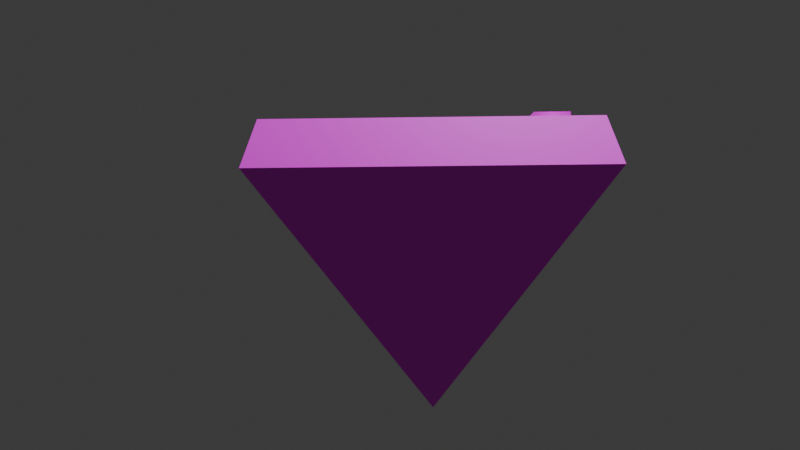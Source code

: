 # Source: CameraTarget.blend  (saved by Blender 4.0.36; exported with 4.5.12 LTS)
import bpy
from mathutils import Matrix  # noqa: F401  (used for matrix-valued properties, if any)

bpy.ops.wm.read_factory_settings(use_empty=True)
scene = bpy.context.scene
scene.name = 'Scene'

# ---- collections
col_collection = bpy.data.collections.new('Collection'); scene.collection.children.link(col_collection)

# ---- images (referenced by path relative to the original .blend; pixels are not part of the script)
import os
ASSET_DIR = os.environ.get("B2B_ASSET_DIR", "")  # directory of the original .blend (textures are referenced by path, not embedded)
HERE = os.path.dirname(os.path.abspath(__file__))  # packed textures are extracted next to this script under _unpacked/

def load_image(name, relpath, width, height, colorspace="sRGB"):
    """Load a texture the original file referenced (path relative to the .blend, or extracted next to this script)."""
    p = next((c for c in (os.path.join(HERE, relpath), os.path.join(ASSET_DIR, relpath)) if relpath and os.path.exists(c)), "")
    if p:
        img = bpy.data.images.load(p, check_existing=True)
        img.name = name
    else:  # same state as the original file: an image datablock whose file is absent (Cycles renders it pink)
        img = bpy.data.images.new(name, width, height)
        img.source = "FILE"
        img.filepath = "//" + (relpath or name)
    img.colorspace_settings.name = colorspace
    return img
img_cameratarget = load_image('CameraTarget', 'CameraTarget.png', 1024, 1024, 'sRGB')
img_t = load_image('T', 'T.png', 1024, 1024, 'sRGB')

# ---- materials (node trees are filled in below, after node groups)
mat_cameratarget = bpy.data.materials.new('CameraTarget')
mat_cameratarget.use_transparent_shadow = False
mat_t = bpy.data.materials.new('T')
mat_t.use_transparent_shadow = False

# ---- material node trees
mat_cameratarget.use_nodes = True; mat_cameratarget.node_tree.nodes.clear()
_N = mat_cameratarget.node_tree.nodes; _L = mat_cameratarget.node_tree.links
n0 = _N.new('ShaderNodeBsdfPrincipled'); n0.name = 'プリンシプルBSDF'; n0.location = (10, 300)
n0.inputs[3].default_value = 1.45
n1 = _N.new('ShaderNodeOutputMaterial'); n1.name = 'マテリアル出力'; n1.location = (300, 300)
n2 = _N.new('ShaderNodeTexImage'); n2.name = '画像テクスチャ'; n2.location = (-280, 275)
n2.image = img_cameratarget
_L.new(n0.outputs[0], n1.inputs[0])
_L.new(n2.outputs[0], n0.inputs[0])
n1.is_active_output = True
mat_t.use_nodes = True; mat_t.node_tree.nodes.clear()
_N = mat_t.node_tree.nodes; _L = mat_t.node_tree.links
n0 = _N.new('ShaderNodeBsdfPrincipled'); n0.name = 'プリンシプルBSDF'; n0.location = (10, 300)
n0.inputs[3].default_value = 1.45
n1 = _N.new('ShaderNodeOutputMaterial'); n1.name = 'マテリアル出力'; n1.location = (300, 300)
n2 = _N.new('ShaderNodeTexImage'); n2.name = '画像テクスチャ'; n2.location = (-280, 275)
n2.image = img_t
_L.new(n0.outputs[0], n1.inputs[0])
_L.new(n2.outputs[0], n0.inputs[0])
n1.is_active_output = True

# ---- world
world_world = bpy.data.worlds.new('World'); scene.world = world_world
world_world.use_nodes = True; world_world.node_tree.nodes.clear()
_N = world_world.node_tree.nodes; _L = world_world.node_tree.links
n0 = _N.new('ShaderNodeOutputWorld'); n0.name = 'World Output'; n0.location = (300, 300)
n1 = _N.new('ShaderNodeBackground'); n1.name = 'Background'; n1.location = (10, 300)
n1.inputs[0].default_value = (0.05088, 0.05088, 0.05088, 1.0)
_L.new(n1.outputs[0], n0.inputs[0])
n0.is_active_output = True
world_world.color = (0.05088, 0.05088, 0.05088)
world_world.use_sun_shadow = False
world_world.sun_shadow_jitter_overblur = 0.0

# ---- cameras
cam_camera = bpy.data.cameras.new('Camera')
cam_camera.clip_end = 100.0
cam_camera.ortho_scale = 7.314

# ---- lights
light_light = bpy.data.lights.new('Light', 'POINT')
light_light.transmission_factor = 0.0
light_light.use_soft_falloff = False
light_light.energy = 1000.0
light_light.shadow_soft_size = 0.1
light_light.shadow_maximum_resolution = 0.006
light_light.use_absolute_resolution = True

# ---- meshes
me_x = bpy.data.meshes.new('立方体')
me_x.from_pydata([(-1.092, -1.092, 0.7147), (-1.0, -1.0, 1.0), (-1.092, 1.092, 0.7147), (-1.0, 1.0, 1.0), (1.092, -1.092, 0.7147), (1.0, -1.0, 1.0), (1.092, 1.092, 0.7147), (1.0, 1.0, 1.0), (0.0, 0.002994, -0.8238), (-1.0, 0.0, 1.0), (-1.092, 0.0, 0.7147), (1.092, 0.0, 0.7147), (1.0, 0.0, 1.0)], [], [(10, 9, 3, 2), (2, 3, 7, 6), (11, 12, 5, 4), (4, 5, 1, 0), (4, 0, 8), (12, 9, 1, 5), (6, 11, 8), (2, 6, 8), (10, 2, 8), (11, 4, 8), (0, 10, 8), (7, 3, 9, 12), (6, 7, 12, 11), (0, 1, 9, 10)])
_uv = me_x.uv_layers.new(name='UVマップ')
_uv.uv.foreach_set('vector', [0.375, 0.125, 0.625, 0.125, 0.625, 0.25, 0.375, 0.25, 0.375, 0.25, 0.625, 0.25, 0.625, 0.5, 0.375, 0.5, 0.375, 0.625, 0.625, 0.625, 0.625, 0.75, 0.375, 0.75, 0.375, 0.75, 0.625, 0.75, 0.625, 1.0, 0.375, 1.0, 0.375, 0.75, 0.375, 1.0, 0.375, 0.75, 0.625, 0.625, 0.875, 0.625, 0.875, 0.75, 0.625, 0.75, 0.375, 0.5, 0.375, 0.625, 0.375, 0.5, 0.375, 0.25, 0.375, 0.5, 0.375, 0.25, 0.375, 0.125, 0.375, 0.25, 0.375, 0.125, 0.375, 0.625, 0.375, 0.75, 0.375, 0.625, 0.375, 0.0, 0.375, 0.125, 0.375, 0.0, 0.625, 0.5, 0.875, 0.5, 0.875, 0.625, 0.625, 0.625, 0.375, 0.5, 0.625, 0.5, 0.625, 0.625, 0.375, 0.625, 0.375, 0.0, 0.625, 0.0, 0.625, 0.125, 0.375, 0.125])
me_x.materials.append(mat_cameratarget)
me_x.update()

# ---- curves / text
txt_x = bpy.data.curves.new('テキスト', 'FONT')
txt_x.dimensions = '2D'
txt_x.body = 'T'
txt_x.materials.append(mat_t)
txt_x.extrude = 0.02

# ---- objects
ob_light = bpy.data.objects.new('Light', light_light)
ob_camera = bpy.data.objects.new('Camera', cam_camera)
ob_x = bpy.data.objects.new('立方体', me_x)
ob_x_1 = bpy.data.objects.new('テキスト', txt_x)

# ---- transforms, parenting, visibility, modifiers, constraints
ob_light.location = (4.076, 1.005, 5.904)
ob_light.rotation_euler = (0.6503, 0.05522, 1.866)
ob_light.lock_rotations_4d = False
ob_light.empty_display_type = 'ARROWS'
ob_light.color = (0.0, 0.0, 0.0, 0.0)
ob_light.lineart.crease_threshold = 0.0
ob_camera.location = (7.359, -0.06992, 1.213)
ob_camera.rotation_euler = (1.572, 0.009936, 1.589)
ob_camera.lock_rotations_4d = False
ob_camera.empty_display_type = 'ARROWS'
ob_camera.color = (0.0, 0.0, 0.0, 0.0)
ob_camera.display_type = 'WIRE'
ob_camera.lineart.crease_threshold = 0.0
ob_x.location = (0.0, 0.0, 0.8363)
ob_x_1.location = (-0.71, -0.86, 1.836)
ob_x_1.scale = (2.479, 2.479, 2.479)

# ---- collection membership
col_collection.objects.link(ob_light)
col_collection.objects.link(ob_camera)
col_collection.objects.link(ob_x)
col_collection.objects.link(ob_x_1)

# ---- scene / render settings (as saved in the file)
scene.camera = ob_camera
scene.frame_start = 1; scene.frame_end = 250; scene.frame_set(1)
scene.render.engine = 'BLENDER_EEVEE_NEXT'
scene.cycles.sampling_pattern = 'TABULATED_SOBOL'
bpy.context.view_layer.update()
